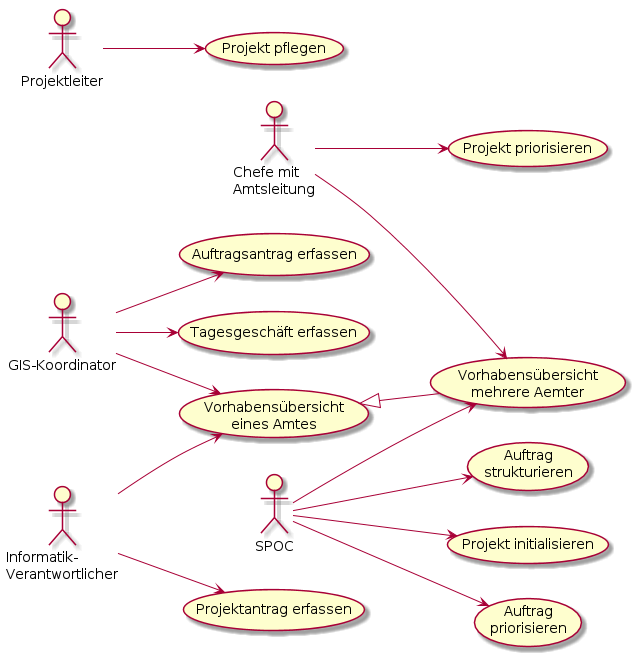

The diagram above was rendered by PlantUML. Its source (embedded in the PNG):
@startuml
left to right direction

:Chefe mit\nAmtsleitung: as chef
:SPOC: as spoc
:GIS-Koordinator: as koord
:Informatik-\nVerantwortlicher: as iv
:Projektleiter: as pl

(Vorhabensübersicht\neines Amtes) as (amt)
(Vorhabensübersicht\nmehrere Aemter) as (mamt)
amt <|-- mamt

(Projekt priorisieren) as pprio
(Projekt initialisieren) as init

(Auftrag\npriorisieren) as aprio
(Auftrag\nstrukturieren) as struct

(Projektantrag erfassen) as gopro
(Auftragsantrag erfassen) as goauf
(Tagesgeschäft erfassen) as gotick
(Projekt pflegen) as pmp

chef --> pprio
chef --> mamt

spoc --> mamt
spoc --> aprio
spoc --> struct
spoc --> init
koord --> amt
koord --> goauf
koord --> gotick
iv --> amt

iv --> gopro

pl --> pmp
@enduml